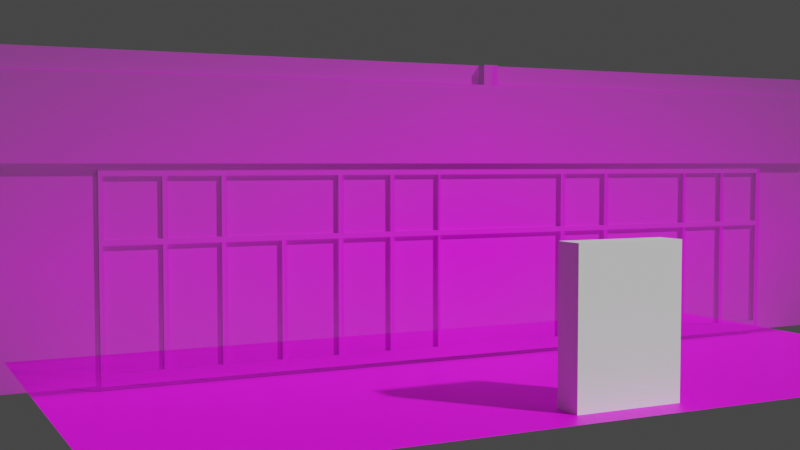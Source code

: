# Source: RaviResturaunt_3.0_005.blend  (saved by Blender 3.0.42; exported with 4.5.12 LTS)
import bpy
from mathutils import Matrix  # noqa: F401  (used for matrix-valued properties, if any)

bpy.ops.wm.read_factory_settings(use_empty=True)
scene = bpy.context.scene
scene.name = 'Scene'

# ---- images (referenced by path relative to the original .blend; pixels are not part of the script)
import os
ASSET_DIR = os.environ.get("B2B_ASSET_DIR", "")  # directory of the original .blend (textures are referenced by path, not embedded)
HERE = os.path.dirname(os.path.abspath(__file__))  # packed textures are extracted next to this script under _unpacked/

def load_image(name, relpath, width, height, colorspace="sRGB"):
    """Load a texture the original file referenced (path relative to the .blend, or extracted next to this script)."""
    p = next((c for c in (os.path.join(HERE, relpath), os.path.join(ASSET_DIR, relpath)) if relpath and os.path.exists(c)), "")
    if p:
        img = bpy.data.images.load(p, check_existing=True)
        img.name = name
    else:  # same state as the original file: an image datablock whose file is absent (Cycles renders it pink)
        img = bpy.data.images.new(name, width, height)
        img.source = "FILE"
        img.filepath = "//" + (relpath or name)
    img.colorspace_settings.name = colorspace
    return img
img_ravi_resturaunt_image_png = load_image('Ravi_Resturaunt_Image.png', 'Ravi_Resturaunt_Image.png', 1024, 1024, 'sRGB')
img_ravi_ground_image_png = load_image('Ravi_Ground_Image.png', 'Ravi_Ground_Image.png', 1024, 1024, 'sRGB')

# ---- materials (node trees are filled in below, after node groups)
mat_mat_ravi_resturaunt_image = bpy.data.materials.new('mat_Ravi_Resturaunt_Image')
mat_mat_ravi_resturaunt_ground_image = bpy.data.materials.new('mat_Ravi_Resturaunt_Ground_Image')

# ---- node groups
ng_auto_smooth = bpy.data.node_groups.new('Auto Smooth', 'GeometryNodeTree')
_s = ng_auto_smooth.interface.new_socket(name='Geometry', in_out='OUTPUT', socket_type='NodeSocketGeometry')
_s = ng_auto_smooth.interface.new_socket(name='Geometry', in_out='INPUT', socket_type='NodeSocketGeometry')
_s = ng_auto_smooth.interface.new_socket(name='Angle', in_out='INPUT', socket_type='NodeSocketFloat')
_s.subtype = 'ANGLE'
_s.min_value = 0.0
_s.max_value = 3.142
ng_auto_smooth.is_modifier = True
_N = ng_auto_smooth.nodes; _L = ng_auto_smooth.links
n0 = _N.new('NodeGroupOutput'); n0.name = 'Group Output'; n0.location = (480, -100)
n1 = _N.new('NodeGroupInput'); n1.name = 'Group Input'; n1.location = (-420, -300)
n2 = _N.new('NodeGroupInput'); n2.name = 'Group Input.001'; n2.location = (-60, -100)
n3 = _N.new('GeometryNodeSetShadeSmooth'); n3.name = 'Set Shade Smooth'; n3.location = (120, -100)
n3.domain = 'EDGE'
n4 = _N.new('GeometryNodeSetShadeSmooth'); n4.name = 'Set Shade Smooth.001'; n4.location = (300, -100)
n5 = _N.new('GeometryNodeInputMeshEdgeAngle'); n5.name = 'Edge Angle'; n5.location = (-420, -220)
n6 = _N.new('GeometryNodeInputEdgeSmooth'); n6.name = 'Is Edge Smooth'; n6.location = (-60, -160)
n7 = _N.new('GeometryNodeInputShadeSmooth'); n7.name = 'Is Face Smooth'; n7.location = (-240, -340)
n8 = _N.new('FunctionNodeBooleanMath'); n8.name = 'Boolean Math'; n8.location = (-60, -220)
n9 = _N.new('FunctionNodeCompare'); n9.name = 'Compare'; n9.location = (-240, -180)
n9.operation = 'LESS_EQUAL'
_L.new(n5.outputs[0], n9.inputs[0])
_L.new(n4.outputs[0], n0.inputs[0])
_L.new(n1.outputs[1], n9.inputs[1])
_L.new(n9.outputs[0], n8.inputs[0])
_L.new(n7.outputs[0], n8.inputs[1])
_L.new(n2.outputs[0], n3.inputs[0])
_L.new(n6.outputs[0], n3.inputs[1])
_L.new(n3.outputs[0], n4.inputs[0])
_L.new(n8.outputs[0], n3.inputs[2])
n0.is_active_output = True

# ---- material node trees
mat_mat_ravi_resturaunt_image.use_nodes = True; mat_mat_ravi_resturaunt_image.node_tree.nodes.clear()
_N = mat_mat_ravi_resturaunt_image.node_tree.nodes; _L = mat_mat_ravi_resturaunt_image.node_tree.links
n0 = _N.new('ShaderNodeOutputMaterial'); n0.name = 'Material Output'; n0.location = (300, 300)
n1 = _N.new('ShaderNodeTexImage'); n1.name = 'Image Texture'; n1.location = (-200, 300)
n1.image = img_ravi_resturaunt_image_png
n1.extension = 'CLIP'
n2 = _N.new('ShaderNodeBsdfPrincipled'); n2.name = 'Principled BSDF'; n2.location = (0, 300)
n2.distribution = 'GGX'
n2.subsurface_method = 'BURLEY'
n2.inputs[3].default_value = 1.45
n2.inputs[27].default_value = (0.0, 0.0, 0.0, 1.0)
n2.inputs[28].default_value = 1.0
_L.new(n1.outputs[0], n2.inputs[0])
_L.new(n1.outputs[1], n2.inputs[4])
_L.new(n2.outputs[0], n0.inputs[0])
n0.is_active_output = True
mat_mat_ravi_resturaunt_ground_image.use_nodes = True; mat_mat_ravi_resturaunt_ground_image.node_tree.nodes.clear()
_N = mat_mat_ravi_resturaunt_ground_image.node_tree.nodes; _L = mat_mat_ravi_resturaunt_ground_image.node_tree.links
n0 = _N.new('ShaderNodeBsdfPrincipled'); n0.name = 'Principled BSDF'; n0.location = (10, 300)
n0.distribution = 'GGX'
n0.subsurface_method = 'BURLEY'
n0.inputs[3].default_value = 1.45
n0.inputs[27].default_value = (0.0, 0.0, 0.0, 1.0)
n0.inputs[28].default_value = 1.0
n1 = _N.new('ShaderNodeOutputMaterial'); n1.name = 'Material Output'; n1.location = (300, 300)
n2 = _N.new('ShaderNodeTexImage'); n2.name = 'Image Texture'; n2.location = (-280, 280)
n2.image = img_ravi_ground_image_png
_L.new(n0.outputs[0], n1.inputs[0])
_L.new(n2.outputs[0], n0.inputs[0])
n1.is_active_output = True

# ---- world
world_world = bpy.data.worlds.new('World'); scene.world = world_world
world_world.use_nodes = True; world_world.node_tree.nodes.clear()
_N = world_world.node_tree.nodes; _L = world_world.node_tree.links
n0 = _N.new('ShaderNodeOutputWorld'); n0.name = 'World Output'; n0.location = (300, 300)
n1 = _N.new('ShaderNodeBackground'); n1.name = 'Background'; n1.location = (10, 300)
n1.inputs[0].default_value = (0.05088, 0.05088, 0.05088, 1.0)
_L.new(n1.outputs[0], n0.inputs[0])
n0.is_active_output = True
world_world.color = (0.05088, 0.05088, 0.05088)
world_world.use_sun_shadow = False
world_world.sun_shadow_jitter_overblur = 0.0

# ---- cameras
cam_camera = bpy.data.cameras.new('Camera')

# ---- meshes
me_player_height_test_mesh = bpy.data.meshes.new('Player_Height_Test_Mesh')
me_player_height_test_mesh.from_pydata([(-1.0, -1.0, 0.0), (-1.0, -1.0, 2.0), (-1.0, 1.0, 0.0), (-1.0, 1.0, 2.0), (1.0, -1.0, 0.0), (1.0, -1.0, 2.0), (1.0, 1.0, 0.0), (1.0, 1.0, 2.0)], [], [(0, 1, 3, 2), (2, 3, 7, 6), (6, 7, 5, 4), (4, 5, 1, 0), (2, 6, 4, 0), (7, 3, 1, 5)])
_uv = me_player_height_test_mesh.uv_layers.new(name='UVMap')
_uv.uv.foreach_set('vector', [0.375, 0.0, 0.625, 0.0, 0.625, 0.25, 0.375, 0.25, 0.375, 0.25, 0.625, 0.25, 0.625, 0.5, 0.375, 0.5, 0.375, 0.5, 0.625, 0.5, 0.625, 0.75, 0.375, 0.75, 0.375, 0.75, 0.625, 0.75, 0.625, 1.0, 0.375, 1.0, 0.125, 0.5, 0.375, 0.5, 0.375, 0.75, 0.125, 0.75, 0.625, 0.5, 0.875, 0.5, 0.875, 0.75, 0.625, 0.75])
me_player_height_test_mesh.use_remesh_fix_poles = True
me_player_height_test_mesh.use_remesh_preserve_attributes = False
me_player_height_test_mesh.use_mirror_vertex_groups = False
me_player_height_test_mesh.update()
me_ravi_resturaunt_image = bpy.data.meshes.new('Ravi_Resturaunt_Image')
me_ravi_resturaunt_image.from_pydata([(-6.102, 3.445, -0.004156), (6.154, 3.445, -0.004156), (-6.102, 2.139, -0.004156), (6.154, 2.139, -0.004156), (6.154, 3.181, -0.004156), (-6.102, 3.181, -0.004156), (-4.924, 3.445, -0.004156), (-4.924, 2.139, -0.004156), (-4.924, 3.181, -0.004156), (5.102, 3.445, -0.004156), (5.102, 2.139, -0.004156), (5.102, 3.181, -0.004156), (-6.102, -0.4352, 2.126e-05), (6.154, -0.4352, 2.126e-05), (-4.924, -0.4352, 2.126e-05), (5.102, -0.4352, 2.126e-05), (6.154, -0.2917, -0.004156), (-4.924, -0.2917, -0.004156), (5.102, -0.2917, -0.004156), (-6.102, -0.2917, -0.004156), (6.087, 3.445, -0.004156), (6.087, 2.139, -0.004156), (6.087, 3.181, -0.004156), (6.087, -0.4352, 2.126e-05), (6.087, -0.2917, -0.004156), (-6.04, 3.445, -0.004156), (-6.04, 2.139, -0.004156), (-6.04, 3.181, -0.004156), (-6.04, -0.4352, 2.126e-05), (-6.04, -0.2917, -0.004156), (6.154, 1.19, -0.004156), (-4.924, 1.19, -0.004156), (5.102, 1.19, -0.004156), (-6.102, 1.19, -0.004156), (6.087, 1.19, -0.004156), (-6.04, 1.19, -0.004156), (6.154, 1.259, -0.004156), (-4.924, 1.259, -0.004156), (5.102, 1.259, -0.004156), (6.087, 1.259, -0.004156), (-6.04, 1.259, -0.004156), (-6.102, 1.259, -0.004156), (-4.871, 3.445, -0.004156), (-4.871, 2.139, -0.004156), (-4.871, 3.181, -0.004156), (-4.871, -0.4352, 2.126e-05), (-4.871, -0.2917, -0.004156), (-4.871, 1.19, -0.004156), (-4.871, 1.259, -0.004156), (-4.183, 3.445, -0.004156), (-4.183, 2.139, -0.004156), (-4.183, 3.181, -0.004156), (-4.183, -0.4352, 2.126e-05), (-4.183, -0.2917, -0.004156), (-4.183, 1.19, -0.004156), (-4.183, 1.259, -0.004156), (-4.123, 3.445, -0.004156), (-4.123, 2.139, -0.004156), (-4.123, 3.181, -0.004156), (-4.123, -0.4352, 2.126e-05), (-4.123, -0.2917, -0.004156), (-4.123, 1.19, -0.004156), (-4.123, 1.259, -0.004156), (-3.404, 3.445, -0.004156), (-3.404, 2.139, -0.004156), (-3.404, 3.181, -0.004156), (-3.404, -0.4352, 2.126e-05), (-3.404, -0.2917, -0.004156), (-3.404, 1.19, -0.004156), (-3.404, 1.259, -0.004156), (-3.467, 3.445, -0.004156), (-3.467, 2.139, -0.004156), (-3.467, 3.181, -0.004156), (-3.467, -0.4352, 2.126e-05), (-3.467, -0.2917, -0.004156), (-3.467, 1.19, -0.004156), (-3.467, 1.259, -0.004156), (-2.639, 3.445, -0.004156), (-2.639, 2.139, -0.004156), (-2.639, 3.181, -0.004156), (-2.639, -0.4352, 2.126e-05), (-2.639, -0.2917, -0.004156), (-2.639, 1.19, -0.004156), (-2.639, 1.259, -0.004156), (-2.701, 3.445, -0.004156), (-2.701, 2.139, -0.004156), (-2.701, 3.181, -0.004156), (-2.701, -0.4352, 2.126e-05), (-2.701, -0.2917, -0.004156), (-2.701, 1.19, -0.004156), (-2.701, 1.259, -0.004156), (6.154, 1.992, -0.004156), (-4.924, 1.992, -0.004156), (5.102, 1.992, -0.004156), (6.087, 1.992, -0.004156), (-6.04, 1.992, -0.004156), (-6.102, 1.992, -0.004156), (-4.871, 1.992, -0.004156), (-4.183, 1.992, -0.004156), (-4.123, 1.992, -0.004156), (-3.404, 1.992, -0.004156), (-3.467, 1.992, -0.004156), (-2.639, 1.992, -0.004156), (-2.701, 1.992, -0.004156), (6.154, 2.065, -0.004156), (-4.924, 2.065, -0.004156), (5.102, 2.065, -0.004156), (6.087, 2.065, -0.004156), (-6.04, 2.065, -0.004156), (-4.871, 2.065, -0.004156), (-4.183, 2.065, -0.004156), (-4.123, 2.065, -0.004156), (-3.404, 2.065, -0.004156), (-3.467, 2.065, -0.004156), (-2.639, 2.065, -0.004156), (-2.701, 2.065, -0.004156), (-6.102, 2.065, -0.004156), (-1.876, 3.445, -0.004156), (-1.876, 2.139, -0.004156), (-1.876, 3.181, -0.004156), (-1.876, -0.4352, 2.126e-05), (-1.876, -0.2917, -0.004156), (-1.876, 1.19, -0.004156), (-1.876, 1.259, -0.004156), (-1.876, 1.992, -0.004156), (-1.876, 2.065, -0.004156), (-1.158, 3.445, -0.004156), (-1.158, 2.139, -0.004156), (-1.158, 3.181, -0.004156), (-1.158, -0.4352, 2.126e-05), (-1.158, -0.2917, -0.004156), (-1.158, 1.19, -0.004156), (-1.158, 1.259, -0.004156), (-1.158, 1.992, -0.004156), (-1.158, 2.065, -0.004156), (-0.4821, 3.445, -0.004156), (-0.4821, 2.139, -0.004156), (-0.4821, 3.181, -0.004156), (-0.4821, -0.4352, 2.126e-05), (-0.4821, -0.2917, -0.004156), (-0.4821, 1.19, -0.004156), (-0.4821, 1.259, -0.004156), (-0.4821, 1.992, -0.004156), (-0.4821, 2.065, -0.004156), (1.497, 3.445, -0.004156), (1.497, 2.139, -0.004156), (1.497, 3.181, -0.004156), (1.497, -0.4352, 2.126e-05), (1.497, -0.2917, -0.004156), (1.497, 1.19, -0.004156), (1.497, 1.259, -0.004156), (1.497, 1.992, -0.004156), (1.497, 2.065, -0.004156), (2.237, 3.445, -0.004156), (2.237, 2.139, -0.004156), (2.237, 3.181, -0.004156), (2.237, -0.4352, 2.126e-05), (2.237, -0.2917, -0.004156), (2.237, 1.19, -0.004156), (2.237, 1.259, -0.004156), (2.237, 1.992, -0.004156), (2.237, 2.065, -0.004156), (3.603, 3.445, -0.004156), (3.603, 2.139, -0.004156), (3.603, 3.181, -0.004156), (3.603, -0.4352, 2.126e-05), (3.603, -0.2917, -0.004156), (3.603, 1.19, -0.004156), (3.603, 1.259, -0.004156), (3.603, 1.992, -0.004156), (3.603, 2.065, -0.004156), (-1.945, 3.445, -0.004156), (-1.945, 2.139, -0.004156), (-1.945, 3.181, -0.004156), (-1.945, -0.4352, 2.126e-05), (-1.945, -0.2917, -0.004156), (-1.945, 1.19, -0.004156), (-1.945, 1.259, -0.004156), (-1.945, 1.992, -0.004156), (-1.945, 2.065, -0.004156), (-1.215, 3.445, -0.004156), (-1.215, 2.139, -0.004156), (-1.215, 3.181, -0.004156), (-1.215, -0.4352, 2.126e-05), (-1.215, -0.2917, -0.004156), (-1.215, 1.19, -0.004156), (-1.215, 1.259, -0.004156), (-1.215, 1.992, -0.004156), (-1.215, 2.065, -0.004156), (-0.5145, 3.445, -0.004156), (-0.5145, 2.139, -0.004156), (-0.5145, 3.181, -0.004156), (-0.5145, -0.4352, 2.126e-05), (-0.5145, -0.2917, -0.004156), (-0.5145, 1.19, -0.004156), (-0.5145, 1.259, -0.004156), (-0.5145, 1.992, -0.004156), (-0.5145, 2.065, -0.004156), (1.429, 3.445, -0.004156), (1.429, 2.139, -0.004156), (1.429, 3.181, -0.004156), (1.429, -0.4352, 2.126e-05), (1.429, -0.2917, -0.004156), (1.429, 1.19, -0.004156), (1.429, 1.259, -0.004156), (1.429, 1.992, -0.004156), (1.429, 2.065, -0.004156), (2.174, 3.445, -0.004156), (2.174, 2.139, -0.004156), (2.174, 3.181, -0.004156), (2.174, -0.4352, 2.126e-05), (2.174, -0.2917, -0.004156), (2.174, 1.19, -0.004156), (2.174, 1.259, -0.004156), (2.174, 1.992, -0.004156), (2.174, 2.065, -0.004156), (3.649, 3.445, -0.004156), (3.649, 2.139, -0.004156), (3.649, 3.181, -0.004156), (3.649, -0.4352, 2.126e-05), (3.649, -0.2917, -0.004156), (3.649, 1.19, -0.004156), (3.649, 1.259, -0.004156), (3.649, 1.992, -0.004156), (3.649, 2.065, -0.004156), (4.324, 3.445, -0.004156), (4.324, 2.139, -0.004156), (4.324, 3.181, -0.004156), (4.324, -0.4352, 2.126e-05), (4.324, -0.2917, -0.004156), (4.324, 1.19, -0.004156), (4.324, 1.259, -0.004156), (4.324, 1.992, -0.004156), (4.324, 2.065, -0.004156), (5.031, 3.445, -0.004156), (5.031, 2.139, -0.004156), (5.031, 3.181, -0.004156), (5.031, -0.4352, 2.126e-05), (5.031, -0.2917, -0.004156), (5.031, 1.19, -0.004156), (5.031, 1.259, -0.004156), (5.031, 1.992, -0.004156), (5.031, 2.065, -0.004156), (4.382, 3.445, -0.004156), (4.382, 2.139, -0.004156), (4.382, 3.181, -0.004156), (4.382, -0.4352, 2.126e-05), (4.382, -0.2917, -0.004156), (4.382, 1.19, -0.004156), (4.382, 1.259, -0.004156), (4.382, 1.992, -0.004156), (4.382, 2.065, -0.004156), (0.1293, 3.445, -0.004156), (0.1293, 2.139, -0.004156), (0.1293, 3.181, -0.004156), (0.1293, -0.4352, 2.126e-05), (0.1293, -0.2917, -0.004156), (0.1293, 1.19, -0.004156), (0.1293, 1.259, -0.004156), (0.1293, 1.992, -0.004156), (0.1293, 2.065, -0.004156), (0.3371, 3.445, -0.004156), (0.3371, 2.139, -0.004156), (0.3371, 3.181, -0.004156), (0.3371, -0.4352, 2.126e-05), (0.3371, -0.2917, -0.004156), (0.3371, 1.19, -0.004156), (0.3371, 1.259, -0.004156), (0.3371, 1.992, -0.004156), (0.3371, 2.065, -0.004156), (-4.871, 2.139, 0.1363), (-4.924, 2.139, 0.1363), (-4.871, 3.181, 0.1363), (-4.924, 3.181, 0.1363), (6.087, 2.139, 0.1363), (5.102, 2.139, 0.1363), (6.087, 3.181, 0.1363), (5.102, 3.181, 0.1363), (-6.04, 2.139, 0.1363), (-6.04, 3.181, 0.1363), (-4.183, 2.139, 0.1363), (-4.183, 3.181, 0.1363), (-4.123, 2.139, 0.1363), (-4.123, 3.181, 0.1363), (-3.467, 2.139, 0.1363), (-3.467, 3.181, 0.1363), (-2.701, 2.139, 0.1363), (-3.404, 2.139, 0.1363), (-2.701, 3.181, 0.1363), (-3.404, 3.181, 0.1363), (-1.945, 2.139, 0.1363), (-2.639, 2.139, 0.1363), (-1.945, 3.181, 0.1363), (-2.639, 3.181, 0.1363), (-1.215, 2.139, 0.1363), (-1.876, 2.139, 0.1363), (-1.215, 3.181, 0.1363), (-1.876, 3.181, 0.1363), (-0.5145, 2.139, 0.1363), (-1.158, 2.139, 0.1363), (-0.5145, 3.181, 0.1363), (-1.158, 3.181, 0.1363), (0.1293, 2.139, 0.1363), (-0.4821, 2.139, 0.1363), (0.1293, 3.181, 0.1363), (-0.4821, 3.181, 0.1363), (2.174, 2.139, 0.1363), (1.497, 2.139, 0.1363), (2.174, 3.181, 0.1363), (1.497, 3.181, 0.1363), (3.603, 2.139, 0.1363), (2.237, 2.139, 0.1363), (3.603, 3.181, 0.1363), (2.237, 3.181, 0.1363), (3.649, 2.139, 0.1363), (3.649, 3.181, 0.1363), (1.429, 2.139, 0.1363), (1.429, 3.181, 0.1363), (4.324, 2.139, 0.1363), (4.324, 3.181, 0.1363), (4.382, 2.139, 0.1363), (4.382, 3.181, 0.1363), (5.031, 2.139, 0.1363), (5.031, 3.181, 0.1363), (0.3371, 3.445, 0.1363), (0.1293, 3.445, 0.1363), (0.3371, 2.139, 0.1363), (0.3371, 3.181, 0.1363), (-4.871, -0.4352, 0.05708), (-4.924, -0.4352, 0.05708), (-4.924, -0.2917, 0.05708), (5.102, -0.4352, 0.05708), (5.102, -0.2917, 0.05708), (-4.871, -0.2917, 0.05708), (-4.924, 1.19, 0.05708), (5.102, 1.19, 0.05708), (-4.871, 1.19, 0.05708), (-4.924, 1.259, 0.05708), (5.102, 1.259, 0.05708), (-4.871, 1.259, 0.05708), (-4.183, -0.4352, 0.05708), (-4.183, -0.2917, 0.05708), (-4.183, 1.19, 0.05708), (-4.183, 1.259, 0.05708), (-4.123, -0.4352, 0.05708), (-4.123, -0.2917, 0.05708), (-4.123, 1.19, 0.05708), (-4.123, 1.259, 0.05708), (-3.467, -0.4352, 0.05708), (-3.467, -0.2917, 0.05708), (-3.467, 1.19, 0.05708), (-3.467, 1.259, 0.05708), (-2.701, -0.4352, 0.05708), (-3.404, -0.4352, 0.05708), (-2.701, -0.2917, 0.05708), (-3.404, -0.2917, 0.05708), (-2.701, 1.19, 0.05708), (-3.404, 1.19, 0.05708), (-2.701, 1.259, 0.05708), (-3.404, 1.259, 0.05708), (-1.945, -0.4352, 0.05708), (-2.639, -0.4352, 0.05708), (-1.945, -0.2917, 0.05708), (-2.639, -0.2917, 0.05708), (-1.945, 1.19, 0.05708), (-2.639, 1.19, 0.05708), (-1.945, 1.259, 0.05708), (-2.639, 1.259, 0.05708), (-4.924, 1.992, 0.05708), (5.102, 1.992, 0.05708), (-4.871, 1.992, 0.05708), (-4.183, 1.992, 0.05708), (-4.123, 1.992, 0.05708), (-3.404, 1.992, 0.05708), (-3.467, 1.992, 0.05708), (-2.701, 1.992, 0.05708), (-2.639, 1.992, 0.05708), (-1.945, 1.992, 0.05708), (-4.924, 2.065, 0.05708), (5.102, 2.065, 0.05708), (-4.871, 2.065, 0.05708), (-4.183, 2.065, 0.05708), (-4.123, 2.065, 0.05708), (-3.404, 2.065, 0.05708), (-3.467, 2.065, 0.05708), (-2.639, 2.065, 0.05708), (-2.701, 2.065, 0.05708), (-1.945, 2.065, 0.05708), (-1.215, -0.4352, 0.05708), (-1.876, -0.4352, 0.05708), (-1.215, -0.2917, 0.05708), (-1.876, -0.2917, 0.05708), (-1.215, 1.19, 0.05708), (-1.876, 1.19, 0.05708), (-1.215, 1.259, 0.05708), (-1.876, 1.259, 0.05708), (-1.215, 1.992, 0.05708), (-1.876, 1.992, 0.05708), (-1.215, 2.065, 0.05708), (-1.876, 2.065, 0.05708), (-0.5145, -0.4352, 0.05708), (-1.158, -0.4352, 0.05708), (-0.5145, -0.2917, 0.05708), (-1.158, -0.2917, 0.05708), (-0.5145, 1.19, 0.05708), (-1.158, 1.19, 0.05708), (-0.5145, 1.259, 0.05708), (-1.158, 1.259, 0.05708), (-0.5145, 1.992, 0.05708), (-1.158, 1.992, 0.05708), (-0.5145, 2.065, 0.05708), (-1.158, 2.065, 0.05708), (0.1293, -0.4352, 0.05708), (-0.4821, -0.4352, 0.05708), (0.1293, -0.2917, 0.05708), (-0.4821, -0.2917, 0.05708), (0.1293, 1.19, 0.05708), (-0.4821, 1.19, 0.05708), (0.1293, 1.259, 0.05708), (-0.4821, 1.259, 0.05708), (0.1293, 1.992, 0.05708), (-0.4821, 1.992, 0.05708), (0.1293, 2.065, 0.05708), (-0.4821, 2.065, 0.05708), (2.174, -0.4352, 0.05708), (1.497, -0.4352, 0.05708), (2.174, -0.2917, 0.05708), (1.497, -0.2917, 0.05708), (2.174, 1.19, 0.05708), (1.497, 1.19, 0.05708), (2.174, 1.259, 0.05708), (1.497, 1.259, 0.05708), (2.174, 1.992, 0.05708), (1.497, 1.992, 0.05708), (2.174, 2.065, 0.05708), (1.497, 2.065, 0.05708), (3.603, -0.4352, 0.05708), (2.237, -0.4352, 0.05708), (3.603, -0.2917, 0.05708), (2.237, -0.2917, 0.05708), (3.603, 1.19, 0.05708), (2.237, 1.19, 0.05708), (3.603, 1.259, 0.05708), (2.237, 1.259, 0.05708), (3.603, 1.992, 0.05708), (2.237, 1.992, 0.05708), (3.603, 2.065, 0.05708), (2.237, 2.065, 0.05708), (3.649, -0.4352, 0.05708), (3.649, -0.2917, 0.05708), (3.649, 1.19, 0.05708), (3.649, 1.259, 0.05708), (3.649, 1.992, 0.05708), (3.649, 2.065, 0.05708), (1.429, -0.4352, 0.05708), (1.429, -0.2917, 0.05708), (1.429, 1.19, 0.05708), (1.429, 1.259, 0.05708), (1.429, 1.992, 0.05708), (1.429, 2.065, 0.05708), (4.324, -0.4352, 0.05708), (4.324, -0.2917, 0.05708), (4.324, 1.19, 0.05708), (4.324, 1.259, 0.05708), (4.324, 1.992, 0.05708), (4.324, 2.065, 0.05708), (4.382, -0.4352, 0.05708), (4.382, -0.2917, 0.05708), (4.382, 1.19, 0.05708), (4.382, 1.259, 0.05708), (4.382, 1.992, 0.05708), (4.382, 2.065, 0.05708), (5.031, -0.4352, 0.05708), (5.031, -0.2917, 0.05708), (5.031, 1.19, 0.05708), (5.031, 1.259, 0.05708), (5.031, 1.992, 0.05708), (5.031, 2.065, 0.05708), (0.3371, -0.4352, 0.05708), (0.3371, -0.2917, 0.05708), (0.3371, 1.19, 0.05708), (0.3371, 1.259, 0.05708), (0.3371, 1.992, 0.05708), (0.3371, 2.065, 0.05708)], [], [(22, 4, 1, 20), (107, 104, 3, 21), (21, 3, 4, 22), (8, 27, 279, 273), (108, 105, 7, 26), (27, 8, 6, 25), (64, 85, 286, 287), (242, 106, 10, 235), (236, 11, 9, 234), (98, 55, 343, 371), (28, 14, 17, 29), (23, 13, 16, 24), (15, 23, 24, 18), (137, 191, 300, 305), (106, 107, 21, 10), (11, 22, 20, 9), (12, 28, 29, 19), (5, 27, 25, 0), (116, 108, 26, 2), (2, 26, 27, 5), (19, 29, 35, 33), (18, 24, 34, 32), (229, 220, 449, 461), (29, 17, 31, 35), (24, 16, 30, 34), (33, 35, 40, 41), (32, 34, 39, 38), (46, 47, 336, 333), (35, 31, 37, 40), (34, 30, 36, 39), (124, 187, 396, 397), (48, 97, 370, 339), (219, 228, 460, 448), (8, 44, 42, 6), (105, 109, 43, 7), (261, 252, 325, 324), (186, 123, 395, 394), (46, 53, 54, 47), (55, 48, 339, 343), (44, 51, 49, 42), (109, 110, 50, 43), (26, 7, 271, 278), (122, 185, 392, 393), (143, 197, 410, 423), (47, 54, 342, 336), (51, 58, 56, 49), (110, 111, 57, 50), (191, 128, 301, 300), (167, 166, 438, 440), (184, 121, 391, 390), (206, 269, 483, 459), (72, 65, 63, 70), (113, 112, 64, 71), (190, 136, 303, 298), (245, 227, 319, 321), (111, 113, 71, 57), (58, 72, 70, 56), (53, 46, 333, 341), (60, 74, 75, 61), (120, 183, 388, 389), (268, 205, 458, 482), (38, 93, 369, 338), (169, 168, 442, 444), (86, 79, 77, 84), (115, 114, 78, 85), (127, 190, 298, 299), (226, 244, 320, 318), (112, 115, 85, 64), (65, 86, 84, 63), (45, 52, 340, 328), (67, 88, 89, 68), (239, 238, 473, 474), (69, 90, 103, 100), (90, 83, 102, 103), (62, 76, 101, 99), (204, 267, 481, 457), (92, 37, 337, 368), (48, 55, 98, 97), (67, 68, 357, 355), (41, 40, 95, 96), (38, 39, 94, 93), (15, 18, 332, 331), (40, 37, 92, 95), (39, 36, 91, 94), (266, 203, 456, 480), (214, 213, 430, 432), (224, 170, 446, 453), (241, 240, 475, 476), (192, 138, 413, 400), (17, 14, 329, 330), (202, 265, 479, 455), (96, 95, 108, 116), (93, 94, 107, 106), (90, 69, 359, 358), (95, 92, 105, 108), (94, 91, 104, 107), (139, 140, 417, 415), (264, 201, 454, 478), (89, 88, 354, 356), (212, 211, 426, 428), (106, 242, 477, 379), (173, 119, 117, 171), (179, 125, 118, 172), (58, 51, 281, 283), (68, 89, 356, 357), (88, 67, 355, 354), (141, 142, 421, 419), (179, 114, 385, 387), (66, 87, 352, 353), (182, 128, 126, 180), (188, 134, 127, 181), (218, 164, 312, 315), (14, 45, 328, 329), (165, 219, 448, 436), (187, 186, 394, 396), (260, 143, 423, 422), (142, 259, 420, 421), (191, 137, 135, 189), (197, 143, 136, 190), (50, 57, 282, 280), (109, 105, 378, 380), (237, 15, 331, 472), (185, 184, 390, 392), (258, 141, 419, 418), (110, 109, 380, 381), (200, 146, 144, 198), (206, 152, 145, 199), (22, 11, 277, 276), (140, 257, 416, 417), (83, 90, 358, 367), (161, 215, 434, 447), (111, 110, 381, 382), (256, 139, 415, 414), (209, 155, 153, 207), (215, 161, 154, 208), (200, 263, 327, 317), (112, 113, 384, 383), (159, 168, 169, 160), (138, 255, 412, 413), (157, 166, 167, 158), (32, 38, 338, 335), (155, 164, 162, 153), (161, 170, 163, 154), (21, 22, 276, 274), (163, 217, 314, 310), (114, 179, 172, 78), (79, 173, 171, 77), (113, 111, 382, 384), (81, 175, 176, 82), (87, 80, 361, 352), (83, 177, 178, 102), (37, 31, 334, 337), (10, 21, 274, 275), (125, 188, 181, 118), (119, 182, 180, 117), (114, 115, 386, 385), (121, 184, 185, 122), (115, 112, 383, 386), (123, 186, 187, 124), (210, 156, 437, 424), (262, 199, 316, 326), (134, 197, 190, 127), (128, 191, 189, 126), (60, 61, 346, 345), (130, 193, 194, 131), (134, 188, 398, 411), (132, 195, 196, 133), (157, 158, 441, 439), (146, 200, 317, 309), (269, 206, 199, 262), (263, 200, 198, 261), (76, 62, 347, 351), (265, 202, 203, 266), (269, 260, 422, 483), (267, 204, 205, 268), (159, 160, 445, 443), (79, 86, 288, 293), (152, 215, 208, 145), (146, 209, 207, 144), (230, 229, 461, 462), (148, 211, 212, 149), (61, 75, 350, 346), (150, 213, 214, 151), (259, 268, 482, 420), (74, 60, 345, 349), (267, 258, 418, 481), (205, 204, 457, 458), (170, 161, 447, 446), (232, 231, 463, 464), (164, 218, 216, 162), (170, 224, 217, 163), (199, 145, 307, 316), (59, 73, 348, 344), (222, 231, 232, 223), (183, 129, 401, 388), (220, 229, 230, 221), (257, 266, 480, 416), (218, 227, 225, 216), (224, 233, 226, 217), (254, 137, 305, 304), (160, 169, 444, 445), (249, 240, 241, 250), (130, 131, 405, 403), (247, 238, 239, 248), (265, 256, 414, 479), (245, 236, 234, 243), (251, 242, 235, 244), (85, 78, 291, 286), (11, 236, 323, 277), (233, 251, 244, 226), (227, 245, 243, 225), (81, 82, 365, 363), (203, 202, 455, 456), (168, 159, 443, 442), (251, 233, 465, 471), (255, 264, 478, 412), (158, 167, 440, 441), (141, 258, 259, 142), (18, 32, 335, 332), (139, 256, 257, 140), (132, 133, 409, 407), (137, 254, 252, 135), (143, 260, 253, 136), (136, 253, 302, 303), (177, 83, 367, 366), (258, 267, 268, 259), (166, 157, 439, 438), (256, 265, 266, 257), (31, 17, 330, 334), (235, 10, 275, 322), (260, 269, 262, 253), (252, 254, 304, 325), (278, 271, 273, 279), (322, 275, 277, 323), (275, 274, 276, 277), (271, 270, 272, 273), (270, 280, 281, 272), (280, 282, 283, 281), (284, 287, 289, 285), (282, 284, 285, 283), (286, 291, 293, 288), (287, 286, 288, 289), (290, 295, 297, 292), (294, 299, 301, 296), (298, 303, 305, 300), (316, 307, 309, 317), (306, 311, 313, 308), (311, 310, 312, 313), (291, 290, 292, 293), (295, 294, 296, 297), (299, 298, 300, 301), (326, 316, 317, 327), (307, 306, 308, 309), (310, 314, 315, 312), (314, 318, 319, 315), (320, 322, 323, 321), (318, 320, 321, 319), (303, 302, 304, 305), (304, 327, 324, 325), (302, 326, 327, 304), (253, 262, 326, 302), (86, 65, 289, 288), (154, 163, 310, 311), (164, 155, 313, 312), (78, 172, 290, 291), (217, 226, 318, 314), (173, 79, 293, 292), (118, 181, 294, 295), (227, 218, 315, 319), (182, 119, 297, 296), (181, 127, 299, 294), (43, 50, 280, 270), (128, 182, 296, 301), (51, 44, 272, 281), (244, 235, 322, 320), (27, 26, 278, 279), (263, 261, 324, 327), (236, 245, 321, 323), (145, 208, 306, 307), (209, 146, 309, 308), (208, 154, 311, 306), (57, 71, 284, 282), (155, 209, 308, 313), (72, 58, 283, 285), (172, 118, 295, 290), (7, 43, 270, 271), (71, 64, 287, 284), (119, 173, 292, 297), (44, 8, 273, 272), (65, 72, 285, 289), (472, 331, 332, 473), (473, 332, 335, 474), (474, 335, 338, 475), (334, 336, 339, 337), (330, 333, 336, 334), (329, 328, 333, 330), (336, 342, 343, 339), (328, 340, 341, 333), (342, 346, 347, 343), (341, 345, 346, 342), (340, 344, 345, 341), (350, 357, 359, 351), (349, 355, 357, 350), (348, 353, 355, 349), (344, 348, 349, 345), (346, 350, 351, 347), (356, 365, 367, 358), (354, 363, 365, 356), (352, 361, 363, 354), (353, 352, 354, 355), (357, 356, 358, 359), (351, 359, 373, 374), (343, 347, 372, 371), (337, 339, 370, 368), (475, 338, 369, 476), (373, 375, 386, 383), (375, 376, 385, 386), (372, 374, 384, 382), (374, 373, 383, 384), (371, 372, 382, 381), (370, 371, 381, 380), (368, 370, 380, 378), (476, 369, 379, 477), (377, 397, 399, 387), (366, 395, 397, 377), (364, 393, 395, 366), (362, 391, 393, 364), (360, 389, 391, 362), (396, 409, 411, 398), (394, 407, 409, 396), (392, 405, 407, 394), (390, 403, 405, 392), (388, 401, 403, 390), (408, 421, 423, 410), (406, 419, 421, 408), (404, 417, 419, 406), (402, 415, 417, 404), (400, 413, 415, 402), (458, 433, 435, 459), (457, 431, 433, 458), (456, 429, 431, 457), (455, 427, 429, 456), (454, 425, 427, 455), (432, 445, 447, 434), (430, 443, 445, 432), (428, 441, 443, 430), (426, 439, 441, 428), (424, 437, 439, 426), (445, 444, 446, 447), (441, 440, 442, 443), (437, 436, 438, 439), (361, 360, 362, 363), (365, 364, 366, 367), (376, 377, 387, 385), (389, 388, 390, 391), (393, 392, 394, 395), (397, 396, 398, 399), (401, 400, 402, 403), (405, 404, 406, 407), (409, 408, 410, 411), (478, 454, 455, 479), (480, 456, 457, 481), (482, 458, 459, 483), (425, 424, 426, 427), (429, 428, 430, 431), (433, 432, 434, 435), (444, 452, 453, 446), (442, 451, 452, 444), (440, 450, 451, 442), (438, 449, 450, 440), (436, 448, 449, 438), (452, 464, 465, 453), (450, 462, 463, 451), (448, 460, 461, 449), (470, 476, 477, 471), (468, 474, 475, 469), (466, 472, 473, 467), (460, 466, 467, 461), (461, 467, 468, 462), (462, 468, 469, 463), (463, 469, 470, 464), (464, 470, 471, 465), (421, 420, 422, 423), (417, 416, 418, 419), (413, 412, 414, 415), (420, 482, 483, 422), (416, 480, 481, 418), (412, 478, 479, 414), (188, 125, 399, 398), (221, 230, 462, 450), (62, 99, 372, 347), (147, 210, 424, 425), (231, 222, 451, 463), (69, 100, 373, 359), (211, 148, 427, 426), (73, 66, 353, 348), (123, 124, 397, 395), (223, 232, 464, 452), (101, 76, 351, 374), (149, 212, 428, 429), (246, 237, 472, 466), (233, 224, 453, 465), (213, 150, 431, 430), (194, 193, 402, 404), (238, 247, 467, 473), (121, 122, 393, 391), (151, 214, 432, 433), (248, 239, 474, 468), (174, 120, 389, 360), (222, 223, 452, 451), (100, 103, 375, 373), (215, 152, 435, 434), (196, 195, 406, 408), (240, 249, 469, 475), (103, 102, 376, 375), (250, 241, 476, 470), (220, 221, 450, 449), (99, 101, 374, 372), (150, 151, 433, 431), (242, 251, 471, 477), (52, 59, 344, 340), (148, 149, 429, 427), (125, 179, 387, 399), (97, 98, 371, 370), (201, 147, 425, 454), (75, 74, 349, 350), (129, 192, 400, 401), (54, 53, 341, 342), (102, 178, 377, 376), (247, 248, 468, 467), (193, 130, 403, 402), (152, 206, 459, 435), (131, 194, 404, 405), (249, 250, 470, 469), (195, 132, 407, 406), (176, 175, 362, 364), (228, 246, 466, 460), (80, 174, 360, 361), (133, 196, 408, 409), (105, 92, 368, 378), (175, 81, 363, 362), (197, 134, 411, 410), (178, 177, 366, 377), (93, 106, 379, 369), (156, 165, 436, 437), (82, 176, 364, 365)])
me_ravi_resturaunt_image.polygons.foreach_set('use_smooth', [True] * 446)
_uv = me_ravi_resturaunt_image.uv_layers.new(name='UVMap')
_uv.uv.foreach_set('vector', [0.9945, 0.9467, 1.0, 0.9467, 1.0, 1.0, 0.9945, 1.0, 0.9945, 0.7204, 1.0, 0.7204, 1.0, 0.7353, 0.9945, 0.7353, 0.9945, 0.7353, 1.0, 0.7353, 1.0, 0.9467, 0.9945, 0.9467, 0.09606, 0.9467, 0.005032, 0.9467, 0.005032, 0.9467, 0.09606, 0.9467, 0.005032, 0.7204, 0.09606, 0.7204, 0.09606, 0.7353, 0.005032, 0.7353, 0.005032, 0.9467, 0.09606, 0.9467, 0.09606, 1.0, 0.005032, 1.0, 0.2202, 0.7353, 0.2775, 0.7353, 0.2775, 0.7353, 0.2202, 0.7353, 0.9084, 0.7204, 0.9142, 0.7204, 0.9142, 0.7353, 0.9084, 0.7353, 0.9084, 0.9467, 0.9142, 0.9467, 0.9142, 1.0, 0.9084, 1.0, 0.1566, 0.7056, 0.1566, 0.557, 0.1566, 0.557, 0.1566, 0.7056, 0.005032, 0.2135, 0.09606, 0.2135, 0.09606, 0.2426, 0.005032, 0.2426, 0.9945, 0.2135, 1.0, 0.2135, 1.0, 0.2426, 0.9945, 0.2426, 0.9142, 0.2135, 0.9945, 0.2135, 0.9945, 0.2426, 0.9142, 0.2426, 0.4585, 0.9467, 0.4559, 0.9467, 0.4559, 0.9467, 0.4585, 0.9467, 0.9142, 0.7204, 0.9945, 0.7204, 0.9945, 0.7353, 0.9142, 0.7353, 0.9142, 0.9467, 0.9945, 0.9467, 0.9945, 1.0, 0.9142, 1.0, 0.0, 0.2135, 0.005032, 0.2135, 0.005032, 0.2426, 0.0, 0.2426, 0.0, 0.9467, 0.005032, 0.9467, 0.005032, 1.0, 0.0, 1.0, 0.0, 0.7204, 0.005032, 0.7204, 0.005032, 0.7353, 0.0, 0.7353, 0.0, 0.7353, 0.005032, 0.7353, 0.005032, 0.9467, 0.0, 0.9467, 0.0, 0.2426, 0.005032, 0.2426, 0.005032, 0.5429, 0.0, 0.5429, 0.9142, 0.2426, 0.9945, 0.2426, 0.9945, 0.5429, 0.9142, 0.5429, 0.8507, 0.2426, 0.7956, 0.2426, 0.7956, 0.2426, 0.8507, 0.2426, 0.005032, 0.2426, 0.09606, 0.2426, 0.09606, 0.5429, 0.005032, 0.5429, 0.9945, 0.2426, 1.0, 0.2426, 1.0, 0.5429, 0.9945, 0.5429, 0.0, 0.5429, 0.005032, 0.5429, 0.005032, 0.557, 0.0, 0.557, 0.9142, 0.5429, 0.9945, 0.5429, 0.9945, 0.557, 0.9142, 0.557, 0.1004, 0.2426, 0.1004, 0.5429, 0.1004, 0.5429, 0.1004, 0.2426, 0.005032, 0.5429, 0.09606, 0.5429, 0.09606, 0.557, 0.005032, 0.557, 0.9945, 0.5429, 1.0, 0.5429, 1.0, 0.557, 0.9945, 0.557, 0.3448, 0.7056, 0.3988, 0.7056, 0.3988, 0.7056, 0.3448, 0.7056, 0.1004, 0.557, 0.1004, 0.7056, 0.1004, 0.7056, 0.1004, 0.557, 0.7956, 0.2135, 0.8507, 0.2135, 0.8507, 0.2135, 0.7956, 0.2135, 0.09606, 0.9467, 0.1004, 0.9467, 0.1004, 1.0, 0.09606, 1.0, 0.09606, 0.7204, 0.1004, 0.7204, 0.1004, 0.7353, 0.09606, 0.7353, 0.0, 0.0, 0.0, 0.0, 0.0, 0.0, 0.0, 0.0, 0.3988, 0.557, 0.3448, 0.557, 0.3448, 0.557, 0.3988, 0.557, 0.1004, 0.2426, 0.1566, 0.2426, 0.1566, 0.5429, 0.1004, 0.5429, 0.1566, 0.557, 0.1004, 0.557, 0.1004, 0.557, 0.1566, 0.557, 0.1004, 0.9467, 0.1566, 0.9467, 0.1566, 1.0, 0.1004, 1.0, 0.1004, 0.7204, 0.1566, 0.7204, 0.1566, 0.7353, 0.1004, 0.7353, 0.005032, 0.7353, 0.09606, 0.7353, 0.09606, 0.7353, 0.005032, 0.7353, 0.3448, 0.5429, 0.3988, 0.5429, 0.3988, 0.5429, 0.3448, 0.5429, 0.4585, 0.7204, 0.4559, 0.7204, 0.4559, 0.7204, 0.4585, 0.7204, 0.1004, 0.5429, 0.1566, 0.5429, 0.1566, 0.5429, 0.1004, 0.5429, 0.1566, 0.9467, 0.1615, 0.9467, 0.1615, 1.0, 0.1566, 1.0, 0.1566, 0.7204, 0.1615, 0.7204, 0.1615, 0.7353, 0.1566, 0.7353, 0.4559, 0.9467, 0.4034, 0.9467, 0.4034, 0.9467, 0.4559, 0.9467, 0.7919, 0.5429, 0.7919, 0.2426, 0.7919, 0.2426, 0.7919, 0.5429, 0.3988, 0.2426, 0.3448, 0.2426, 0.3448, 0.2426, 0.3988, 0.2426, 0.6145, 0.7204, 0.5254, 0.7204, 0.5254, 0.7204, 0.6145, 0.7204, 0.215, 0.9467, 0.2202, 0.9467, 0.2202, 1.0, 0.215, 1.0, 0.215, 0.7204, 0.2202, 0.7204, 0.2202, 0.7353, 0.215, 0.7353, 0.4559, 0.7353, 0.4585, 0.7353, 0.4585, 0.7353, 0.4559, 0.7353, 0.8554, 0.9467, 0.8507, 0.9467, 0.8507, 0.9467, 0.8554, 0.9467, 0.1615, 0.7204, 0.215, 0.7204, 0.215, 0.7353, 0.1615, 0.7353, 0.1615, 0.9467, 0.215, 0.9467, 0.215, 1.0, 0.1615, 1.0, 0.1566, 0.2426, 0.1004, 0.2426, 0.1004, 0.2426, 0.1566, 0.2426, 0.1615, 0.2426, 0.215, 0.2426, 0.215, 0.5429, 0.1615, 0.5429, 0.3448, 0.2135, 0.3988, 0.2135, 0.3988, 0.2135, 0.3448, 0.2135, 0.5254, 0.7056, 0.6145, 0.7056, 0.6145, 0.7056, 0.5254, 0.7056, 0.9142, 0.557, 0.9142, 0.7056, 0.9142, 0.7056, 0.9142, 0.557, 0.7919, 0.7056, 0.7919, 0.557, 0.7919, 0.557, 0.7919, 0.7056, 0.2775, 0.9467, 0.2826, 0.9467, 0.2826, 1.0, 0.2775, 1.0, 0.2775, 0.7204, 0.2826, 0.7204, 0.2826, 0.7353, 0.2775, 0.7353, 0.4034, 0.7353, 0.4559, 0.7353, 0.4559, 0.7353, 0.4034, 0.7353, 0.8507, 0.7353, 0.8554, 0.7353, 0.8554, 0.7353, 0.8507, 0.7353, 0.2202, 0.7204, 0.2775, 0.7204, 0.2775, 0.7353, 0.2202, 0.7353, 0.2202, 0.9467, 0.2775, 0.9467, 0.2775, 1.0, 0.2202, 1.0, 0.1004, 0.2135, 0.1566, 0.2135, 0.1566, 0.2135, 0.1004, 0.2135, 0.2202, 0.2426, 0.2775, 0.2426, 0.2775, 0.5429, 0.2202, 0.5429, 0.9084, 0.5429, 0.9084, 0.2426, 0.9084, 0.2426, 0.9084, 0.5429, 0.2202, 0.557, 0.2775, 0.557, 0.2775, 0.7056, 0.2202, 0.7056, 0.2775, 0.557, 0.2826, 0.557, 0.2826, 0.7056, 0.2775, 0.7056, 0.1615, 0.557, 0.215, 0.557, 0.215, 0.7056, 0.1615, 0.7056, 0.6145, 0.557, 0.5254, 0.557, 0.5254, 0.557, 0.6145, 0.557, 0.09606, 0.7056, 0.09606, 0.557, 0.09606, 0.557, 0.09606, 0.7056, 0.1004, 0.557, 0.1566, 0.557, 0.1566, 0.7056, 0.1004, 0.7056, 0.2202, 0.2426, 0.2202, 0.5429, 0.2202, 0.5429, 0.2202, 0.2426, 0.0, 0.557, 0.005032, 0.557, 0.005032, 0.7056, 0.0, 0.7056, 0.9142, 0.557, 0.9945, 0.557, 0.9945, 0.7056, 0.9142, 0.7056, 0.9142, 0.2135, 0.9142, 0.2426, 0.9142, 0.2426, 0.9142, 0.2135, 0.005032, 0.557, 0.09606, 0.557, 0.09606, 0.7056, 0.005032, 0.7056, 0.9945, 0.557, 1.0, 0.557, 1.0, 0.7056, 0.9945, 0.7056, 0.5254, 0.5429, 0.6145, 0.5429, 0.6145, 0.5429, 0.5254, 0.5429, 0.6753, 0.7056, 0.6753, 0.557, 0.6753, 0.557, 0.6753, 0.7056, 0.7956, 0.7204, 0.7919, 0.7204, 0.7919, 0.7204, 0.7956, 0.7204, 0.9084, 0.7056, 0.9084, 0.557, 0.9084, 0.557, 0.9084, 0.7056, 0.4559, 0.2135, 0.4585, 0.2135, 0.4585, 0.2135, 0.4559, 0.2135, 0.09606, 0.2426, 0.09606, 0.2135, 0.09606, 0.2135, 0.09606, 0.2426, 0.6145, 0.2426, 0.5254, 0.2426, 0.5254, 0.2426, 0.6145, 0.2426, 0.0, 0.7056, 0.005032, 0.7056, 0.005032, 0.7204, 0.0, 0.7204, 0.9142, 0.7056, 0.9945, 0.7056, 0.9945, 0.7204, 0.9142, 0.7204, 0.2775, 0.557, 0.2202, 0.557, 0.2202, 0.557, 0.2775, 0.557, 0.005032, 0.7056, 0.09606, 0.7056, 0.09606, 0.7204, 0.005032, 0.7204, 0.9945, 0.7056, 1.0, 0.7056, 1.0, 0.7204, 0.9945, 0.7204, 0.4585, 0.2426, 0.4585, 0.5429, 0.4585, 0.5429, 0.4585, 0.2426, 0.5254, 0.2135, 0.6145, 0.2135, 0.6145, 0.2135, 0.5254, 0.2135, 0.2775, 0.5429, 0.2775, 0.2426, 0.2775, 0.2426, 0.2775, 0.5429, 0.6753, 0.5429, 0.6753, 0.2426, 0.6753, 0.2426, 0.6753, 0.5429, 0.9142, 0.7204, 0.9084, 0.7204, 0.9084, 0.7204, 0.9142, 0.7204, 0.3391, 0.9467, 0.3448, 0.9467, 0.3448, 1.0, 0.3391, 1.0, 0.3391, 0.7204, 0.3448, 0.7204, 0.3448, 0.7353, 0.3391, 0.7353, 0.1615, 0.9467, 0.1566, 0.9467, 0.1566, 0.9467, 0.1615, 0.9467, 0.2202, 0.5429, 0.2775, 0.5429, 0.2775, 0.5429, 0.2202, 0.5429, 0.2775, 0.2426, 0.2202, 0.2426, 0.2202, 0.2426, 0.2775, 0.2426, 0.4585, 0.557, 0.4585, 0.7056, 0.4585, 0.7056, 0.4585, 0.557, 0.3391, 0.7204, 0.2826, 0.7204, 0.2826, 0.7204, 0.3391, 0.7204, 0.2202, 0.2135, 0.2775, 0.2135, 0.2775, 0.2135, 0.2202, 0.2135, 0.3988, 0.9467, 0.4034, 0.9467, 0.4034, 1.0, 0.3988, 1.0, 0.3988, 0.7204, 0.4034, 0.7204, 0.4034, 0.7353, 0.3988, 0.7353, 0.7956, 0.9467, 0.7919, 0.9467, 0.7919, 0.9467, 0.7956, 0.9467, 0.09606, 0.2135, 0.1004, 0.2135, 0.1004, 0.2135, 0.09606, 0.2135, 0.7919, 0.2135, 0.7956, 0.2135, 0.7956, 0.2135, 0.7919, 0.2135, 0.3988, 0.7056, 0.3988, 0.557, 0.3988, 0.557, 0.3988, 0.7056, 0.5084, 0.7204, 0.4585, 0.7204, 0.4585, 0.7204, 0.5084, 0.7204, 0.4585, 0.7056, 0.5084, 0.7056, 0.5084, 0.7056, 0.4585, 0.7056, 0.4559, 0.9467, 0.4585, 0.9467, 0.4585, 1.0, 0.4559, 1.0, 0.4559, 0.7204, 0.4585, 0.7204, 0.4585, 0.7353, 0.4559, 0.7353, 0.1566, 0.7353, 0.1615, 0.7353, 0.1615, 0.7353, 0.1566, 0.7353, 0.1004, 0.7204, 0.09606, 0.7204, 0.09606, 0.7204, 0.1004, 0.7204, 0.9084, 0.2135, 0.9142, 0.2135, 0.9142, 0.2135, 0.9084, 0.2135, 0.3988, 0.5429, 0.3988, 0.2426, 0.3988, 0.2426, 0.3988, 0.5429, 0.5084, 0.557, 0.4585, 0.557, 0.4585, 0.557, 0.5084, 0.557, 0.1566, 0.7204, 0.1004, 0.7204, 0.1004, 0.7204, 0.1566, 0.7204, 0.6145, 0.9467, 0.62, 0.9467, 0.62, 1.0, 0.6145, 1.0, 0.6145, 0.7204, 0.62, 0.7204, 0.62, 0.7353, 0.6145, 0.7353, 0.9945, 0.9467, 0.9142, 0.9467, 0.9142, 0.9467, 0.9945, 0.9467, 0.4585, 0.5429, 0.5084, 0.5429, 0.5084, 0.5429, 0.4585, 0.5429, 0.2826, 0.557, 0.2775, 0.557, 0.2775, 0.557, 0.2826, 0.557, 0.6804, 0.7204, 0.6753, 0.7204, 0.6753, 0.7204, 0.6804, 0.7204, 0.1615, 0.7204, 0.1566, 0.7204, 0.1566, 0.7204, 0.1615, 0.7204, 0.5084, 0.2426, 0.4585, 0.2426, 0.4585, 0.2426, 0.5084, 0.2426, 0.6753, 0.9467, 0.6804, 0.9467, 0.6804, 1.0, 0.6753, 1.0, 0.6753, 0.7204, 0.6804, 0.7204, 0.6804, 0.7353, 0.6753, 0.7353, 0.6145, 0.9467, 0.5254, 0.9467, 0.5254, 0.9467, 0.6145, 0.9467, 0.2202, 0.7204, 0.215, 0.7204, 0.215, 0.7204, 0.2202, 0.7204, 0.6804, 0.557, 0.7919, 0.557, 0.7919, 0.7056, 0.6804, 0.7056, 0.4585, 0.2135, 0.5084, 0.2135, 0.5084, 0.2135, 0.4585, 0.2135, 0.6804, 0.2426, 0.7919, 0.2426, 0.7919, 0.5429, 0.6804, 0.5429, 0.9142, 0.5429, 0.9142, 0.557, 0.9142, 0.557, 0.9142, 0.5429, 0.6804, 0.9467, 0.7919, 0.9467, 0.7919, 1.0, 0.6804, 1.0, 0.6804, 0.7204, 0.7919, 0.7204, 0.7919, 0.7353, 0.6804, 0.7353, 0.9945, 0.7353, 0.9945, 0.9467, 0.9945, 0.9467, 0.9945, 0.7353, 0.7919, 0.7353, 0.7956, 0.7353, 0.7956, 0.7353, 0.7919, 0.7353, 0.2826, 0.7204, 0.3391, 0.7204, 0.3391, 0.7353, 0.2826, 0.7353, 0.2826, 0.9467, 0.3391, 0.9467, 0.3391, 1.0, 0.2826, 1.0, 0.215, 0.7204, 0.1615, 0.7204, 0.1615, 0.7204, 0.215, 0.7204, 0.2826, 0.2426, 0.3391, 0.2426, 0.3391, 0.5429, 0.2826, 0.5429, 0.2775, 0.2135, 0.2826, 0.2135, 0.2826, 0.2135, 0.2775, 0.2135, 0.2826, 0.557, 0.3391, 0.557, 0.3391, 0.7056, 0.2826, 0.7056, 0.09606, 0.557, 0.09606, 0.5429, 0.09606, 0.5429, 0.09606, 0.557, 0.9142, 0.7353, 0.9945, 0.7353, 0.9945, 0.7353, 0.9142, 0.7353, 0.3448, 0.7204, 0.3988, 0.7204, 0.3988, 0.7353, 0.3448, 0.7353, 0.3448, 0.9467, 0.3988, 0.9467, 0.3988, 1.0, 0.3448, 1.0, 0.2826, 0.7204, 0.2775, 0.7204, 0.2775, 0.7204, 0.2826, 0.7204, 0.3448, 0.2426, 0.3988, 0.2426, 0.3988, 0.5429, 0.3448, 0.5429, 0.2775, 0.7204, 0.2202, 0.7204, 0.2202, 0.7204, 0.2775, 0.7204, 0.3448, 0.557, 0.3988, 0.557, 0.3988, 0.7056, 0.3448, 0.7056, 0.6753, 0.2135, 0.6804, 0.2135, 0.6804, 0.2135, 0.6753, 0.2135, 0.5254, 0.7353, 0.6145, 0.7353, 0.6145, 0.7353, 0.5254, 0.7353, 0.4034, 0.7204, 0.4559, 0.7204, 0.4559, 0.7353, 0.4034, 0.7353, 0.4034, 0.9467, 0.4559, 0.9467, 0.4559, 1.0, 0.4034, 1.0, 0.1615, 0.2426, 0.1615, 0.5429, 0.1615, 0.5429, 0.1615, 0.2426, 0.4034, 0.2426, 0.4559, 0.2426, 0.4559, 0.5429, 0.4034, 0.5429, 0.4034, 0.7204, 0.3988, 0.7204, 0.3988, 0.7204, 0.4034, 0.7204, 0.4034, 0.557, 0.4559, 0.557, 0.4559, 0.7056, 0.4034, 0.7056, 0.6804, 0.2426, 0.6804, 0.5429, 0.6804, 0.5429, 0.6804, 0.2426, 0.62, 0.9467, 0.6145, 0.9467, 0.6145, 0.9467, 0.62, 0.9467, 0.5254, 0.7204, 0.6145, 0.7204, 0.6145, 0.7353, 0.5254, 0.7353, 0.5254, 0.9467, 0.6145, 0.9467, 0.6145, 1.0, 0.5254, 1.0, 0.215, 0.557, 0.1615, 0.557, 0.1615, 0.557, 0.215, 0.557, 0.5254, 0.2426, 0.6145, 0.2426, 0.6145, 0.5429, 0.5254, 0.5429, 0.5254, 0.7204, 0.5084, 0.7204, 0.5084, 0.7204, 0.5254, 0.7204, 0.5254, 0.557, 0.6145, 0.557, 0.6145, 0.7056, 0.5254, 0.7056, 0.6804, 0.557, 0.6804, 0.7056, 0.6804, 0.7056, 0.6804, 0.557, 0.2826, 0.9467, 0.2775, 0.9467, 0.2775, 0.9467, 0.2826, 0.9467, 0.62, 0.7204, 0.6753, 0.7204, 0.6753, 0.7353, 0.62, 0.7353, 0.62, 0.9467, 0.6753, 0.9467, 0.6753, 1.0, 0.62, 1.0, 0.8507, 0.5429, 0.8507, 0.2426, 0.8507, 0.2426, 0.8507, 0.5429, 0.62, 0.2426, 0.6753, 0.2426, 0.6753, 0.5429, 0.62, 0.5429, 0.1615, 0.5429, 0.215, 0.5429, 0.215, 0.5429, 0.1615, 0.5429, 0.62, 0.557, 0.6753, 0.557, 0.6753, 0.7056, 0.62, 0.7056, 0.5084, 0.7056, 0.5254, 0.7056, 0.5254, 0.7056, 0.5084, 0.7056, 0.215, 0.2426, 0.1615, 0.2426, 0.1615, 0.2426, 0.215, 0.2426, 0.5254, 0.557, 0.5084, 0.557, 0.5084, 0.557, 0.5254, 0.557, 0.6145, 0.7056, 0.6145, 0.557, 0.6145, 0.557, 0.6145, 0.7056, 0.7919, 0.7204, 0.6804, 0.7204, 0.6804, 0.7204, 0.7919, 0.7204, 0.8507, 0.7056, 0.8507, 0.557, 0.8507, 0.557, 0.8507, 0.7056, 0.7919, 0.9467, 0.7956, 0.9467, 0.7956, 1.0, 0.7919, 1.0, 0.7919, 0.7204, 0.7956, 0.7204, 0.7956, 0.7353, 0.7919, 0.7353, 0.6145, 0.7353, 0.62, 0.7353, 0.62, 0.7353, 0.6145, 0.7353, 0.1615, 0.2135, 0.215, 0.2135, 0.215, 0.2135, 0.1615, 0.2135, 0.7956, 0.557, 0.8507, 0.557, 0.8507, 0.7056, 0.7956, 0.7056, 0.3988, 0.2135, 0.4034, 0.2135, 0.4034, 0.2135, 0.3988, 0.2135, 0.7956, 0.2426, 0.8507, 0.2426, 0.8507, 0.5429, 0.7956, 0.5429, 0.5084, 0.5429, 0.5254, 0.5429, 0.5254, 0.5429, 0.5084, 0.5429, 0.7956, 0.9467, 0.8507, 0.9467, 0.8507, 1.0, 0.7956, 1.0, 0.7956, 0.7204, 0.8507, 0.7204, 0.8507, 0.7353, 0.7956, 0.7353, 0.5084, 0.9467, 0.4585, 0.9467, 0.4585, 0.9467, 0.5084, 0.9467, 0.6804, 0.7056, 0.7919, 0.7056, 0.7919, 0.7056, 0.6804, 0.7056, 0.8554, 0.557, 0.9084, 0.557, 0.9084, 0.7056, 0.8554, 0.7056, 0.4034, 0.2426, 0.4034, 0.5429, 0.4034, 0.5429, 0.4034, 0.2426, 0.8554, 0.2426, 0.9084, 0.2426, 0.9084, 0.5429, 0.8554, 0.5429, 0.5254, 0.2426, 0.5084, 0.2426, 0.5084, 0.2426, 0.5254, 0.2426, 0.8554, 0.9467, 0.9084, 0.9467, 0.9084, 1.0, 0.8554, 1.0, 0.8554, 0.7204, 0.9084, 0.7204, 0.9084, 0.7353, 0.8554, 0.7353, 0.2775, 0.7353, 0.2826, 0.7353, 0.2826, 0.7353, 0.2775, 0.7353, 0.9142, 0.9467, 0.9084, 0.9467, 0.9084, 0.9467, 0.9142, 0.9467, 0.8507, 0.7204, 0.8554, 0.7204, 0.8554, 0.7353, 0.8507, 0.7353, 0.8507, 0.9467, 0.8554, 0.9467, 0.8554, 1.0, 0.8507, 1.0, 0.2826, 0.2426, 0.2826, 0.5429, 0.2826, 0.5429, 0.2826, 0.2426, 0.6145, 0.5429, 0.6145, 0.2426, 0.6145, 0.2426, 0.6145, 0.5429, 0.7919, 0.557, 0.6804, 0.557, 0.6804, 0.557, 0.7919, 0.557, 0.8554, 0.7204, 0.8507, 0.7204, 0.8507, 0.7204, 0.8554, 0.7204, 0.5084, 0.2135, 0.5254, 0.2135, 0.5254, 0.2135, 0.5084, 0.2135, 0.6804, 0.5429, 0.7919, 0.5429, 0.7919, 0.5429, 0.6804, 0.5429, 0.4585, 0.557, 0.5084, 0.557, 0.5084, 0.7056, 0.4585, 0.7056, 0.9142, 0.2426, 0.9142, 0.5429, 0.9142, 0.5429, 0.9142, 0.2426, 0.4585, 0.2426, 0.5084, 0.2426, 0.5084, 0.5429, 0.4585, 0.5429, 0.4034, 0.557, 0.4034, 0.7056, 0.4034, 0.7056, 0.4034, 0.557, 0.4585, 0.9467, 0.5084, 0.9467, 0.5084, 1.0, 0.4585, 1.0, 0.4585, 0.7204, 0.5084, 0.7204, 0.5084, 0.7353, 0.4585, 0.7353, 0.4585, 0.7353, 0.5084, 0.7353, 0.5084, 0.7353, 0.4585, 0.7353, 0.3391, 0.557, 0.2826, 0.557, 0.2826, 0.557, 0.3391, 0.557, 0.5084, 0.557, 0.5254, 0.557, 0.5254, 0.7056, 0.5084, 0.7056, 0.7919, 0.2426, 0.6804, 0.2426, 0.6804, 0.2426, 0.7919, 0.2426, 0.5084, 0.2426, 0.5254, 0.2426, 0.5254, 0.5429, 0.5084, 0.5429, 0.09606, 0.5429, 0.09606, 0.2426, 0.09606, 0.2426, 0.09606, 0.5429, 0.9084, 0.7353, 0.9142, 0.7353, 0.9142, 0.7353, 0.9084, 0.7353, 0.5084, 0.7204, 0.5254, 0.7204, 0.5254, 0.7353, 0.5084, 0.7353, 0.5084, 1.0, 0.5084, 0.9467, 0.5084, 0.9467, 0.5084, 1.0, 0.005032, 0.7353, 0.09606, 0.7353, 0.09606, 0.9467, 0.005032, 0.9467, 0.9084, 0.7353, 0.9142, 0.7353, 0.9142, 0.9467, 0.9084, 0.9467, 0.9142, 0.7353, 0.9945, 0.7353, 0.9945, 0.9467, 0.9142, 0.9467, 0.09606, 0.7353, 0.1004, 0.7353, 0.1004, 0.9467, 0.09606, 0.9467, 0.1004, 0.7353, 0.1566, 0.7353, 0.1566, 0.9467, 0.1004, 0.9467, 0.1566, 0.7353, 0.1615, 0.7353, 0.1615, 0.9467, 0.1566, 0.9467, 0.215, 0.7353, 0.2202, 0.7353, 0.2202, 0.9467, 0.215, 0.9467, 0.1615, 0.7353, 0.215, 0.7353, 0.215, 0.9467, 0.1615, 0.9467, 0.2775, 0.7353, 0.2826, 0.7353, 0.2826, 0.9467, 0.2775, 0.9467, 0.2202, 0.7353, 0.2775, 0.7353, 0.2775, 0.9467, 0.2202, 0.9467, 0.3391, 0.7353, 0.3448, 0.7353, 0.3448, 0.9467, 0.3391, 0.9467, 0.3988, 0.7353, 0.4034, 0.7353, 0.4034, 0.9467, 0.3988, 0.9467, 0.4559, 0.7353, 0.4585, 0.7353, 0.4585, 0.9467, 0.4559, 0.9467, 0.6145, 0.7353, 0.62, 0.7353, 0.62, 0.9467, 0.6145, 0.9467, 0.6753, 0.7353, 0.6804, 0.7353, 0.6804, 0.9467, 0.6753, 0.9467, 0.6804, 0.7353, 0.7919, 0.7353, 0.7919, 0.9467, 0.6804, 0.9467, 0.2826, 0.7353, 0.3391, 0.7353, 0.3391, 0.9467, 0.2826, 0.9467, 0.3448, 0.7353, 0.3988, 0.7353, 0.3988, 0.9467, 0.3448, 0.9467, 0.4034, 0.7353, 0.4559, 0.7353, 0.4559, 0.9467, 0.4034, 0.9467, 0.5254, 0.7353, 0.6145, 0.7353, 0.6145, 0.9467, 0.5254, 0.9467, 0.62, 0.7353, 0.6753, 0.7353, 0.6753, 0.9467, 0.62, 0.9467, 0.7919, 0.7353, 0.7956, 0.7353, 0.7956, 0.9467, 0.7919, 0.9467, 0.7956, 0.7353, 0.8507, 0.7353, 0.8507, 0.9467, 0.7956, 0.9467, 0.8554, 0.7353, 0.9084, 0.7353, 0.9084, 0.9467, 0.8554, 0.9467, 0.8507, 0.7353, 0.8554, 0.7353, 0.8554, 0.9467, 0.8507, 0.9467, 0.4585, 0.7353, 0.5084, 0.7353, 0.5084, 0.9467, 0.4585, 0.9467, 0.5084, 0.9467, 0.5254, 0.9467, 0.5254, 1.0, 0.5084, 1.0, 0.5084, 0.7353, 0.5254, 0.7353, 0.5254, 0.9467, 0.5084, 0.9467, 0.5084, 0.7353, 0.5254, 0.7353, 0.5254, 0.7353, 0.5084, 0.7353, 0.2775, 0.9467, 0.2202, 0.9467, 0.2202, 0.9467, 0.2775, 0.9467, 0.6804, 0.7353, 0.7919, 0.7353, 0.7919, 0.7353, 0.6804, 0.7353, 0.7919, 0.9467, 0.6804, 0.9467, 0.6804, 0.9467, 0.7919, 0.9467, 0.2826, 0.7353, 0.3391, 0.7353, 0.3391, 0.7353, 0.2826, 0.7353, 0.7956, 0.7353, 0.8507, 0.7353, 0.8507, 0.7353, 0.7956, 0.7353, 0.3391, 0.9467, 0.2826, 0.9467, 0.2826, 0.9467, 0.3391, 0.9467, 0.3448, 0.7353, 0.3988, 0.7353, 0.3988, 0.7353, 0.3448, 0.7353, 0.8507, 0.9467, 0.7956, 0.9467, 0.7956, 0.9467, 0.8507, 0.9467, 0.3988, 0.9467, 0.3448, 0.9467, 0.3448, 0.9467, 0.3988, 0.9467, 0.3988, 0.7353, 0.4034, 0.7353, 0.4034, 0.7353, 0.3988, 0.7353, 0.1004, 0.7353, 0.1566, 0.7353, 0.1566, 0.7353, 0.1004, 0.7353, 0.4034, 0.9467, 0.3988, 0.9467, 0.3988, 0.9467, 0.4034, 0.9467, 0.1566, 0.9467, 0.1004, 0.9467, 0.1004, 0.9467, 0.1566, 0.9467, 0.8554, 0.7353, 0.9084, 0.7353, 0.9084, 0.7353, 0.8554, 0.7353, 0.005032, 0.9467, 0.005032, 0.7353, 0.005032, 0.7353, 0.005032, 0.9467, 0.5254, 0.9467, 0.5254, 1.0, 0.5254, 1.0, 0.5254, 0.9467, 0.9084, 0.9467, 0.8554, 0.9467, 0.8554, 0.9467, 0.9084, 0.9467, 0.62, 0.7353, 0.6753, 0.7353, 0.6753, 0.7353, 0.62, 0.7353, 0.6753, 0.9467, 0.62, 0.9467, 0.62, 0.9467, 0.6753, 0.9467, 0.6753, 0.7353, 0.6804, 0.7353, 0.6804, 0.7353, 0.6753, 0.7353, 0.1615, 0.7353, 0.215, 0.7353, 0.215, 0.7353, 0.1615, 0.7353, 0.6804, 0.9467, 0.6753, 0.9467, 0.6753, 0.9467, 0.6804, 0.9467, 0.215, 0.9467, 0.1615, 0.9467, 0.1615, 0.9467, 0.215, 0.9467, 0.3391, 0.7353, 0.3448, 0.7353, 0.3448, 0.7353, 0.3391, 0.7353, 0.09606, 0.7353, 0.1004, 0.7353, 0.1004, 0.7353, 0.09606, 0.7353, 0.215, 0.7353, 0.2202, 0.7353, 0.2202, 0.7353, 0.215, 0.7353, 0.3448, 0.9467, 0.3391, 0.9467, 0.3391, 0.9467, 0.3448, 0.9467, 0.1004, 0.9467, 0.09606, 0.9467, 0.09606, 0.9467, 0.1004, 0.9467, 0.2202, 0.9467, 0.215, 0.9467, 0.215, 0.9467, 0.2202, 0.9467, 0.9084, 0.2135, 0.9142, 0.2135, 0.9142, 0.2426, 0.9084, 0.2426, 0.9084, 0.2426, 0.9142, 0.2426, 0.9142, 0.5429, 0.9084, 0.5429, 0.9084, 0.5429, 0.9142, 0.5429, 0.9142, 0.557, 0.9084, 0.557, 0.09606, 0.5429, 0.1004, 0.5429, 0.1004, 0.557, 0.09606, 0.557, 0.09606, 0.2426, 0.1004, 0.2426, 0.1004, 0.5429, 0.09606, 0.5429, 0.09606, 0.2135, 0.1004, 0.2135, 0.1004, 0.2426, 0.09606, 0.2426, 0.1004, 0.5429, 0.1566, 0.5429, 0.1566, 0.557, 0.1004, 0.557, 0.1004, 0.2135, 0.1566, 0.2135, 0.1566, 0.2426, 0.1004, 0.2426, 0.1566, 0.5429, 0.1615, 0.5429, 0.1615, 0.557, 0.1566, 0.557, 0.1566, 0.2426, 0.1615, 0.2426, 0.1615, 0.5429, 0.1566, 0.5429, 0.1566, 0.2135, 0.1615, 0.2135, 0.1615, 0.2426, 0.1566, 0.2426, 0.215, 0.5429, 0.2202, 0.5429, 0.2202, 0.557, 0.215, 0.557, 0.215, 0.2426, 0.2202, 0.2426, 0.2202, 0.5429, 0.215, 0.5429, 0.215, 0.2135, 0.2202, 0.2135, 0.2202, 0.2426, 0.215, 0.2426, 0.1615, 0.2135, 0.215, 0.2135, 0.215, 0.2426, 0.1615, 0.2426, 0.1615, 0.5429, 0.215, 0.5429, 0.215, 0.557, 0.1615, 0.557, 0.2775, 0.5429, 0.2826, 0.5429, 0.2826, 0.557, 0.2775, 0.557, 0.2775, 0.2426, 0.2826, 0.2426, 0.2826, 0.5429, 0.2775, 0.5429, 0.2775, 0.2135, 0.2826, 0.2135, 0.2826, 0.2426, 0.2775, 0.2426, 0.2202, 0.2135, 0.2775, 0.2135, 0.2775, 0.2426, 0.2202, 0.2426, 0.2202, 0.5429, 0.2775, 0.5429, 0.2775, 0.557, 0.2202, 0.557, 0.215, 0.557, 0.2202, 0.557, 0.2202, 0.7056, 0.215, 0.7056, 0.1566, 0.557, 0.1615, 0.557, 0.1615, 0.7056, 0.1566, 0.7056, 0.09606, 0.557, 0.1004, 0.557, 0.1004, 0.7056, 0.09606, 0.7056, 0.9084, 0.557, 0.9142, 0.557, 0.9142, 0.7056, 0.9084, 0.7056, 0.2202, 0.7056, 0.2775, 0.7056, 0.2775, 0.7204, 0.2202, 0.7204, 0.2775, 0.7056, 0.2826, 0.7056, 0.2826, 0.7204, 0.2775, 0.7204, 0.1615, 0.7056, 0.215, 0.7056, 0.215, 0.7204, 0.1615, 0.7204, 0.215, 0.7056, 0.2202, 0.7056, 0.2202, 0.7204, 0.215, 0.7204, 0.1566, 0.7056, 0.1615, 0.7056, 0.1615, 0.7204, 0.1566, 0.7204, 0.1004, 0.7056, 0.1566, 0.7056, 0.1566, 0.7204, 0.1004, 0.7204, 0.09606, 0.7056, 0.1004, 0.7056, 0.1004, 0.7204, 0.09606, 0.7204, 0.9084, 0.7056, 0.9142, 0.7056, 0.9142, 0.7204, 0.9084, 0.7204, 0.3391, 0.7056, 0.3448, 0.7056, 0.3448, 0.7204, 0.3391, 0.7204, 0.3391, 0.557, 0.3448, 0.557, 0.3448, 0.7056, 0.3391, 0.7056, 0.3391, 0.5429, 0.3448, 0.5429, 0.3448, 0.557, 0.3391, 0.557, 0.3391, 0.2426, 0.3448, 0.2426, 0.3448, 0.5429, 0.3391, 0.5429, 0.3391, 0.2135, 0.3448, 0.2135, 0.3448, 0.2426, 0.3391, 0.2426, 0.3988, 0.7056, 0.4034, 0.7056, 0.4034, 0.7204, 0.3988, 0.7204, 0.3988, 0.557, 0.4034, 0.557, 0.4034, 0.7056, 0.3988, 0.7056, 0.3988, 0.5429, 0.4034, 0.5429, 0.4034, 0.557, 0.3988, 0.557, 0.3988, 0.2426, 0.4034, 0.2426, 0.4034, 0.5429, 0.3988, 0.5429, 0.3988, 0.2135, 0.4034, 0.2135, 0.4034, 0.2426, 0.3988, 0.2426, 0.4559, 0.7056, 0.4585, 0.7056, 0.4585, 0.7204, 0.4559, 0.7204, 0.4559, 0.557, 0.4585, 0.557, 0.4585, 0.7056, 0.4559, 0.7056, 0.4559, 0.5429, 0.4585, 0.5429, 0.4585, 0.557, 0.4559, 0.557, 0.4559, 0.2426, 0.4585, 0.2426, 0.4585, 0.5429, 0.4559, 0.5429, 0.4559, 0.2135, 0.4585, 0.2135, 0.4585, 0.2426, 0.4559, 0.2426, 0.6145, 0.7056, 0.62, 0.7056, 0.62, 0.7204, 0.6145, 0.7204, 0.6145, 0.557, 0.62, 0.557, 0.62, 0.7056, 0.6145, 0.7056, 0.6145, 0.5429, 0.62, 0.5429, 0.62, 0.557, 0.6145, 0.557, 0.6145, 0.2426, 0.62, 0.2426, 0.62, 0.5429, 0.6145, 0.5429, 0.6145, 0.2135, 0.62, 0.2135, 0.62, 0.2426, 0.6145, 0.2426, 0.6753, 0.7056, 0.6804, 0.7056, 0.6804, 0.7204, 0.6753, 0.7204, 0.6753, 0.557, 0.6804, 0.557, 0.6804, 0.7056, 0.6753, 0.7056, 0.6753, 0.5429, 0.6804, 0.5429, 0.6804, 0.557, 0.6753, 0.557, 0.6753, 0.2426, 0.6804, 0.2426, 0.6804, 0.5429, 0.6753, 0.5429, 0.6753, 0.2135, 0.6804, 0.2135, 0.6804, 0.2426, 0.6753, 0.2426, 0.6804, 0.7056, 0.7919, 0.7056, 0.7919, 0.7204, 0.6804, 0.7204, 0.6804, 0.5429, 0.7919, 0.5429, 0.7919, 0.557, 0.6804, 0.557, 0.6804, 0.2135, 0.7919, 0.2135, 0.7919, 0.2426, 0.6804, 0.2426, 0.2826, 0.2135, 0.3391, 0.2135, 0.3391, 0.2426, 0.2826, 0.2426, 0.2826, 0.5429, 0.3391, 0.5429, 0.3391, 0.557, 0.2826, 0.557, 0.2826, 0.7056, 0.3391, 0.7056, 0.3391, 0.7204, 0.2826, 0.7204, 0.3448, 0.2135, 0.3988, 0.2135, 0.3988, 0.2426, 0.3448, 0.2426, 0.3448, 0.5429, 0.3988, 0.5429, 0.3988, 0.557, 0.3448, 0.557, 0.3448, 0.7056, 0.3988, 0.7056, 0.3988, 0.7204, 0.3448, 0.7204, 0.4034, 0.2135, 0.4559, 0.2135, 0.4559, 0.2426, 0.4034, 0.2426, 0.4034, 0.5429, 0.4559, 0.5429, 0.4559, 0.557, 0.4034, 0.557, 0.4034, 0.7056, 0.4559, 0.7056, 0.4559, 0.7204, 0.4034, 0.7204, 0.5254, 0.2135, 0.6145, 0.2135, 0.6145, 0.2426, 0.5254, 0.2426, 0.5254, 0.5429, 0.6145, 0.5429, 0.6145, 0.557, 0.5254, 0.557, 0.5254, 0.7056, 0.6145, 0.7056, 0.6145, 0.7204, 0.5254, 0.7204, 0.62, 0.2135, 0.6753, 0.2135, 0.6753, 0.2426, 0.62, 0.2426, 0.62, 0.5429, 0.6753, 0.5429, 0.6753, 0.557, 0.62, 0.557, 0.62, 0.7056, 0.6753, 0.7056, 0.6753, 0.7204, 0.62, 0.7204, 0.7919, 0.7056, 0.7956, 0.7056, 0.7956, 0.7204, 0.7919, 0.7204, 0.7919, 0.557, 0.7956, 0.557, 0.7956, 0.7056, 0.7919, 0.7056, 0.7919, 0.5429, 0.7956, 0.5429, 0.7956, 0.557, 0.7919, 0.557, 0.7919, 0.2426, 0.7956, 0.2426, 0.7956, 0.5429, 0.7919, 0.5429, 0.7919, 0.2135, 0.7956, 0.2135, 0.7956, 0.2426, 0.7919, 0.2426, 0.7956, 0.7056, 0.8507, 0.7056, 0.8507, 0.7204, 0.7956, 0.7204, 0.7956, 0.5429, 0.8507, 0.5429, 0.8507, 0.557, 0.7956, 0.557, 0.7956, 0.2135, 0.8507, 0.2135, 0.8507, 0.2426, 0.7956, 0.2426, 0.8554, 0.7056, 0.9084, 0.7056, 0.9084, 0.7204, 0.8554, 0.7204, 0.8554, 0.5429, 0.9084, 0.5429, 0.9084, 0.557, 0.8554, 0.557, 0.8554, 0.2135, 0.9084, 0.2135, 0.9084, 0.2426, 0.8554, 0.2426, 0.8507, 0.2135, 0.8554, 0.2135, 0.8554, 0.2426, 0.8507, 0.2426, 0.8507, 0.2426, 0.8554, 0.2426, 0.8554, 0.5429, 0.8507, 0.5429, 0.8507, 0.5429, 0.8554, 0.5429, 0.8554, 0.557, 0.8507, 0.557, 0.8507, 0.557, 0.8554, 0.557, 0.8554, 0.7056, 0.8507, 0.7056, 0.8507, 0.7056, 0.8554, 0.7056, 0.8554, 0.7204, 0.8507, 0.7204, 0.4585, 0.7056, 0.5084, 0.7056, 0.5084, 0.7204, 0.4585, 0.7204, 0.4585, 0.5429, 0.5084, 0.5429, 0.5084, 0.557, 0.4585, 0.557, 0.4585, 0.2135, 0.5084, 0.2135, 0.5084, 0.2426, 0.4585, 0.2426, 0.5084, 0.7056, 0.5254, 0.7056, 0.5254, 0.7204, 0.5084, 0.7204, 0.5084, 0.5429, 0.5254, 0.5429, 0.5254, 0.557, 0.5084, 0.557, 0.5084, 0.2135, 0.5254, 0.2135, 0.5254, 0.2426, 0.5084, 0.2426, 0.3988, 0.7204, 0.3448, 0.7204, 0.3448, 0.7204, 0.3988, 0.7204, 0.7956, 0.5429, 0.8507, 0.5429, 0.8507, 0.5429, 0.7956, 0.5429, 0.1615, 0.557, 0.1615, 0.7056, 0.1615, 0.7056, 0.1615, 0.557, 0.62, 0.2135, 0.6753, 0.2135, 0.6753, 0.2135, 0.62, 0.2135, 0.8507, 0.557, 0.7956, 0.557, 0.7956, 0.557, 0.8507, 0.557, 0.2202, 0.557, 0.2202, 0.7056, 0.2202, 0.7056, 0.2202, 0.557, 0.6753, 0.2426, 0.62, 0.2426, 0.62, 0.2426, 0.6753, 0.2426, 0.215, 0.2135, 0.2202, 0.2135, 0.2202, 0.2135, 0.215, 0.2135, 0.3448, 0.557, 0.3448, 0.7056, 0.3448, 0.7056, 0.3448, 0.557, 0.7956, 0.7056, 0.8507, 0.7056, 0.8507, 0.7056, 0.7956, 0.7056, 0.215, 0.7056, 0.215, 0.557, 0.215, 0.557, 0.215, 0.7056, 0.62, 0.5429, 0.6753, 0.5429, 0.6753, 0.5429, 0.62, 0.5429, 0.8554, 0.2135, 0.9084, 0.2135, 0.9084, 0.2135, 0.8554, 0.2135, 0.8507, 0.7204, 0.7956, 0.7204, 0.7956, 0.7204, 0.8507, 0.7204, 0.6753, 0.557, 0.62, 0.557, 0.62, 0.557, 0.6753, 0.557, 0.4559, 0.5429, 0.4559, 0.2426, 0.4559, 0.2426, 0.4559, 0.5429, 0.9084, 0.2426, 0.8554, 0.2426, 0.8554, 0.2426, 0.9084, 0.2426, 0.3448, 0.2426, 0.3448, 0.5429, 0.3448, 0.5429, 0.3448, 0.2426, 0.62, 0.7056, 0.6753, 0.7056, 0.6753, 0.7056, 0.62, 0.7056, 0.8554, 0.5429, 0.9084, 0.5429, 0.9084, 0.5429, 0.8554, 0.5429, 0.3391, 0.2135, 0.3448, 0.2135, 0.3448, 0.2135, 0.3391, 0.2135, 0.7956, 0.557, 0.7956, 0.7056, 0.7956, 0.7056, 0.7956, 0.557, 0.2202, 0.7056, 0.2775, 0.7056, 0.2775, 0.7056, 0.2202, 0.7056, 0.6753, 0.7204, 0.62, 0.7204, 0.62, 0.7204, 0.6753, 0.7204, 0.4559, 0.7056, 0.4559, 0.557, 0.4559, 0.557, 0.4559, 0.7056, 0.9084, 0.557, 0.8554, 0.557, 0.8554, 0.557, 0.9084, 0.557, 0.2775, 0.7056, 0.2826, 0.7056, 0.2826, 0.7056, 0.2775, 0.7056, 0.8554, 0.7056, 0.9084, 0.7056, 0.9084, 0.7056, 0.8554, 0.7056, 0.7956, 0.2426, 0.7956, 0.5429, 0.7956, 0.5429, 0.7956, 0.2426, 0.1615, 0.7056, 0.215, 0.7056, 0.215, 0.7056, 0.1615, 0.7056, 0.62, 0.557, 0.62, 0.7056, 0.62, 0.7056, 0.62, 0.557, 0.9084, 0.7204, 0.8554, 0.7204, 0.8554, 0.7204, 0.9084, 0.7204, 0.1566, 0.2135, 0.1615, 0.2135, 0.1615, 0.2135, 0.1566, 0.2135, 0.62, 0.2426, 0.62, 0.5429, 0.62, 0.5429, 0.62, 0.2426, 0.3448, 0.7204, 0.3391, 0.7204, 0.3391, 0.7204, 0.3448, 0.7204, 0.1004, 0.7056, 0.1566, 0.7056, 0.1566, 0.7056, 0.1004, 0.7056, 0.6145, 0.2135, 0.62, 0.2135, 0.62, 0.2135, 0.6145, 0.2135, 0.215, 0.5429, 0.215, 0.2426, 0.215, 0.2426, 0.215, 0.5429, 0.4034, 0.2135, 0.4559, 0.2135, 0.4559, 0.2135, 0.4034, 0.2135, 0.1566, 0.5429, 0.1566, 0.2426, 0.1566, 0.2426, 0.1566, 0.5429, 0.2826, 0.7056, 0.3391, 0.7056, 0.3391, 0.7056, 0.2826, 0.7056, 0.8554, 0.2426, 0.8554, 0.5429, 0.8554, 0.5429, 0.8554, 0.2426, 0.4559, 0.2426, 0.4034, 0.2426, 0.4034, 0.2426, 0.4559, 0.2426, 0.62, 0.7204, 0.6145, 0.7204, 0.6145, 0.7204, 0.62, 0.7204, 0.4034, 0.5429, 0.4559, 0.5429, 0.4559, 0.5429, 0.4034, 0.5429, 0.8554, 0.557, 0.8554, 0.7056, 0.8554, 0.7056, 0.8554, 0.557, 0.4559, 0.557, 0.4034, 0.557, 0.4034, 0.557, 0.4559, 0.557, 0.3391, 0.5429, 0.3391, 0.2426, 0.3391, 0.2426, 0.3391, 0.5429, 0.8507, 0.2135, 0.8554, 0.2135, 0.8554, 0.2135, 0.8507, 0.2135, 0.2826, 0.2135, 0.3391, 0.2135, 0.3391, 0.2135, 0.2826, 0.2135, 0.4034, 0.7056, 0.4559, 0.7056, 0.4559, 0.7056, 0.4034, 0.7056, 0.09606, 0.7204, 0.09606, 0.7056, 0.09606, 0.7056, 0.09606, 0.7204, 0.3391, 0.2426, 0.2826, 0.2426, 0.2826, 0.2426, 0.3391, 0.2426, 0.4559, 0.7204, 0.4034, 0.7204, 0.4034, 0.7204, 0.4559, 0.7204, 0.3391, 0.7056, 0.3391, 0.557, 0.3391, 0.557, 0.3391, 0.7056, 0.9142, 0.7056, 0.9142, 0.7204, 0.9142, 0.7204, 0.9142, 0.7056, 0.6804, 0.2135, 0.7919, 0.2135, 0.7919, 0.2135, 0.6804, 0.2135, 0.2826, 0.5429, 0.3391, 0.5429, 0.3391, 0.5429, 0.2826, 0.5429])
me_ravi_resturaunt_image.materials.append(mat_mat_ravi_resturaunt_image)
me_ravi_resturaunt_image.use_remesh_fix_poles = True
me_ravi_resturaunt_image.use_remesh_preserve_attributes = False
me_ravi_resturaunt_image.use_mirror_vertex_groups = False
me_ravi_resturaunt_image.update()
me_plane = bpy.data.meshes.new('Plane')
me_plane.from_pydata([(-1.0, -1.0, 0.0), (1.0, -1.0, 0.0), (-1.0, 1.0, 0.0), (1.0, 1.0, 0.0)], [], [(0, 1, 3, 2)])
_uv = me_plane.uv_layers.new(name='UVMap')
_uv.uv.foreach_set('vector', [0.08533, 0.05036, 1.001, 0.1383, 0.9722, 1.134, 0.0568, 1.046])
me_plane.materials.append(mat_mat_ravi_resturaunt_ground_image)
me_plane.use_remesh_fix_poles = True
me_plane.use_remesh_preserve_attributes = False
me_plane.update()

# ---- objects
ob_player_height_test = bpy.data.objects.new('Player_Height_Test', me_player_height_test_mesh)
ob_ravi_resturaunt_image = bpy.data.objects.new('Ravi_Resturaunt_Image', me_ravi_resturaunt_image)
ob_camera = bpy.data.objects.new('Camera', cam_camera)
ob_ravi_ground = bpy.data.objects.new('Ravi_Ground', me_plane)

# ---- transforms, parenting, visibility, modifiers, constraints
ob_player_height_test.location = (0.0, 0.0, 0.0)
ob_player_height_test.scale = (0.685, 0.1851, 0.9055)
ob_player_height_test.lineart.crease_threshold = 0.0
ob_ravi_resturaunt_image.location = (0.0, 3.259, 0.5)
ob_ravi_resturaunt_image.rotation_euler = (1.571, -0.0, 0.0)
ob_ravi_resturaunt_image.lineart.crease_threshold = 0.0
_m = ob_ravi_resturaunt_image.modifiers.new('Auto Smooth', 'NODES')
_m.node_group = ng_auto_smooth
_gi = [s.identifier for s in ng_auto_smooth.interface.items_tree if s.item_type == 'SOCKET' and s.in_out == 'INPUT']
_m[_gi[1]] = 0.5236  # Angle
ob_camera.location = (-7.476, -9.681, 2.644)
ob_camera.rotation_euler = (1.515, 2.601e-05, -0.4608)
ob_ravi_ground.location = (0.0, 2.591, 0.0)
ob_ravi_ground.scale = (5.682, 3.15, 3.15)

# ---- collection membership
scene.collection.objects.link(ob_player_height_test)
scene.collection.objects.link(ob_ravi_resturaunt_image)
scene.collection.objects.link(ob_camera)
scene.collection.objects.link(ob_ravi_ground)

# ---- scene / render settings (as saved in the file)
scene.camera = ob_camera
scene.frame_start = 1; scene.frame_end = 250; scene.frame_set(1)
scene.render.engine = 'CYCLES'
scene.render.fps = 25
scene.cycles.use_denoising = False
scene.cycles.samples = 128
scene.cycles.sampling_pattern = 'TABULATED_SOBOL'
scene.cycles.use_adaptive_sampling = False
scene.cycles.use_light_tree = False
scene.view_settings.view_transform = 'Filmic'
bpy.context.view_layer.update()

# ---- added for rendering (the .blend has no usable light): sun
light_auto_sun = bpy.data.lights.new('AutoSun', 'SUN')
light_auto_sun.energy = 3.0
light_auto_sun.angle = 0.0523599
ob_auto_sun = bpy.data.objects.new('AutoSun', light_auto_sun)
scene.collection.objects.link(ob_auto_sun)
ob_auto_sun.rotation_euler = (0.872665, 0.174533, 0.523599)
bpy.context.view_layer.update()
